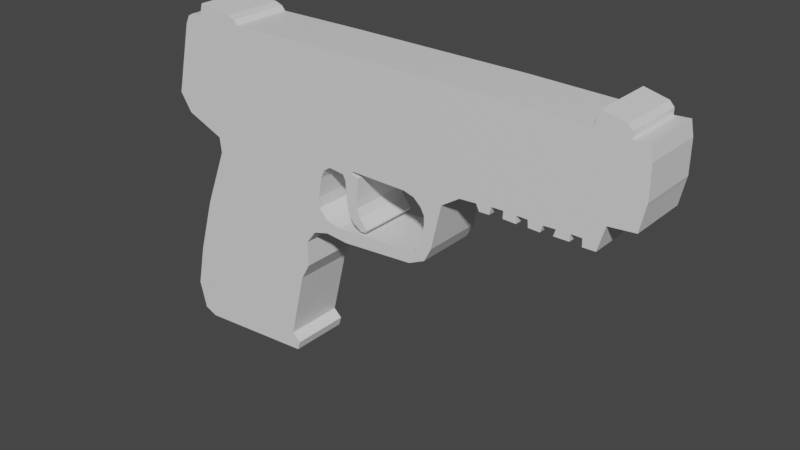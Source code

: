 # Source: five_seven.blend  (saved by Blender 3.0.42; exported with 4.5.12 LTS)
import bpy
from mathutils import Matrix  # noqa: F401  (used for matrix-valued properties, if any)

bpy.ops.wm.read_factory_settings(use_empty=True)
scene = bpy.context.scene
scene.name = 'Scene'

# ---- collections
col_collection = bpy.data.collections.new('Collection'); scene.collection.children.link(col_collection)

# ---- materials (node trees are filled in below, after node groups)
mat_material = bpy.data.materials.new('Material')
mat_material.alpha_threshold = 0.0
mat_material.use_transparent_shadow = False
mat_material.line_color = (0.0, 0.0, 0.0, 1.0)

# ---- material node trees
mat_material.use_nodes = True; mat_material.node_tree.nodes.clear()
_N = mat_material.node_tree.nodes; _L = mat_material.node_tree.links
n0 = _N.new('ShaderNodeOutputMaterial'); n0.name = 'Material Output'; n0.location = (300, 300)
n1 = _N.new('ShaderNodeBsdfPrincipled'); n1.name = 'Principled BSDF'; n1.location = (10, 300)
n1.distribution = 'GGX'
n1.subsurface_method = 'RANDOM_WALK_SKIN'
n1.inputs[2].default_value = 0.4
n1.inputs[3].default_value = 1.45
n1.inputs[27].default_value = (0.0, 0.0, 0.0, 1.0)
n1.inputs[28].default_value = 1.0
_L.new(n1.outputs[0], n0.inputs[0])
n0.is_active_output = True

# ---- world
world_world = bpy.data.worlds.new('World'); scene.world = world_world
world_world.use_nodes = True; world_world.node_tree.nodes.clear()
_N = world_world.node_tree.nodes; _L = world_world.node_tree.links
n0 = _N.new('ShaderNodeOutputWorld'); n0.name = 'World Output'; n0.location = (300, 300)
n1 = _N.new('ShaderNodeBackground'); n1.name = 'Background'; n1.location = (10, 300)
n1.inputs[0].default_value = (0.05088, 0.05088, 0.05088, 1.0)
_L.new(n1.outputs[0], n0.inputs[0])
n0.is_active_output = True
world_world.color = (0.05088, 0.05088, 0.05088)
world_world.use_sun_shadow = False
world_world.sun_shadow_jitter_overblur = 0.0

# ---- meshes
me_cube = bpy.data.meshes.new('Cube')
me_cube.from_pydata([(1.001, -1.0, -0.06175), (0.9827, -1.0, -0.4537), (-0.9346, -1.0, 0.6039), (-1.003, -1.0, -0.6333), (-0.955, -1.0, -0.9476), (-0.7993, -1.0, -1.225), (-0.7924, -1.0, -1.494), (-0.8893, -1.0, -2.549), (-0.9585, -1.0, -3.545), (-0.9965, -1.0, -4.301), (-0.9689, -1.0, -4.787), (-0.917, -1.0, -4.884), (-0.4256, -1.0, -4.727), (-0.4152, -1.0, -4.57), (-0.4498, -1.0, -4.435), (-0.3841, -1.0, -3.253), (-0.3478, -1.0, -2.968), (-0.3478, -1.0, -2.527), (-0.3062, -1.0, -2.295), (-0.2439, -1.0, -2.22), (-0.1523, -1.0, -2.257), (0.1419, -1.0, -2.16), (0.2076, -1.0, -2.025), (0.2353, -1.0, -1.793), (0.2768, -1.0, -1.022), (0.3495, -1.0, -0.8204), (0.4156, -1.0, -0.8048), (0.4276, -1.0, -0.9139), (0.4672, -1.0, -0.9087), (0.4744, -1.0, -0.7788), (0.5201, -1.0, -0.7736), (0.5189, -1.0, -0.8983), (0.5693, -1.0, -0.9035), (0.5681, -1.0, -0.7788), (0.6114, -1.0, -0.7788), (0.6138, -1.0, -0.8983), (0.6582, -1.0, -0.9035), (0.6667, -1.0, -0.7892), (0.7135, -1.0, -0.7788), (0.7051, -1.0, -0.8931), (0.7628, -1.0, -0.8879), (0.764, -1.0, -0.7736), (0.806, -1.0, -0.7736), (0.8072, -1.0, -0.9035), (0.8553, -1.0, -0.8983), (0.8697, -1.0, -0.6749), (0.8817, -1.0, -0.4929), (-0.9187, -1.0, 0.7446), (-0.8979, -1.0, 0.7952), (-0.8528, -1.0, 0.8024), (-0.8395, -1.0, 1.008), (-0.7022, -1.0, 0.9277), (-0.6715, -1.0, 0.8826), (-0.657, -1.0, 0.8043), (-0.3041, -1.0, 0.8112), (0.4301, -1.0, 0.7968), (0.809, -1.0, 0.7607), (0.8299, -1.0, 1.022), (0.9182, -1.0, 0.9291), (0.9356, -1.0, 0.8479), (0.9356, -1.0, 0.7457), (0.9933, -1.0, 0.7607), (1.004, -1.0, 0.5261), (1.004, -1.0, -0.009277), (0.1539, -1.0, -1.943), (-0.1335, -1.0, -2.043), (-0.1845, -1.0, -2.047), (-0.2426, -1.0, -1.987), (-0.2786, -1.0, -1.822), (-0.2796, -1.0, -1.64), (-0.2646, -1.0, -1.281), (-0.2476, -1.0, -1.138), (-0.2206, -1.0, -1.06), (-0.1585, -1.0, -1.09), (-0.1475, -1.0, -1.177), (-0.1425, -1.0, -1.523), (-0.1345, -1.0, -1.705), (-0.1134, -1.0, -1.853), (-0.0784, -1.0, -1.952), (-0.05638, -1.0, -1.943), (-0.04937, -1.0, -1.896), (-0.08241, -1.0, -1.731), (-0.09643, -1.0, -1.584), (-0.09542, -1.0, -1.45), (-0.08742, -1.0, -1.069), (-0.1195, -1.0, -1.034), (-0.1104, -1.0, -0.9863), (0.1188, -1.0, -0.9993), (0.1599, -1.0, -1.051), (0.1899, -1.0, -1.168), (0.2049, -1.0, -1.289), (0.2049, -1.0, -1.454), (0.1909, -1.0, -1.731), (0.1799, -1.0, -1.848), (0.1689, -1.0, -1.909), (1.001, 0.04466, -0.06175), (0.9827, 0.04466, -0.4537), (-0.9346, 0.04466, 0.6039), (-1.003, 0.04466, -0.6333), (-0.955, 0.04466, -0.9476), (-0.7993, 0.04466, -1.225), (-0.7924, 0.04466, -1.494), (-0.8893, 0.04467, -2.549), (-0.9585, 0.04467, -3.545), (-0.9965, 0.04467, -4.301), (-0.9689, 0.04467, -4.787), (-0.917, 0.04467, -4.884), (-0.4256, 0.04467, -4.727), (-0.4152, 0.04467, -4.57), (-0.4498, 0.04467, -4.435), (-0.3841, 0.04467, -3.253), (-0.3478, 0.04467, -2.968), (-0.3478, 0.04467, -2.527), (-0.3062, 0.04466, -2.295), (-0.2439, 0.04466, -2.22), (-0.1523, 0.04466, -2.257), (0.1419, 0.04466, -2.16), (0.2076, 0.04466, -2.025), (0.2353, 0.04466, -1.793), (0.2768, 0.04466, -1.022), (0.3495, 0.04466, -0.8204), (0.4156, 0.04466, -0.8048), (0.4276, 0.04466, -0.9139), (0.4672, 0.04466, -0.9087), (0.4744, 0.04466, -0.7788), (0.5201, 0.04466, -0.7736), (0.5189, 0.04466, -0.8983), (0.5693, 0.04466, -0.9035), (0.5681, 0.04466, -0.7788), (0.6114, 0.04466, -0.7788), (0.6138, 0.04466, -0.8983), (0.6582, 0.04466, -0.9035), (0.6667, 0.04466, -0.7892), (0.7135, 0.04466, -0.7788), (0.7051, 0.04466, -0.8931), (0.7628, 0.04466, -0.8879), (0.764, 0.04466, -0.7736), (0.806, 0.04466, -0.7736), (0.8072, 0.04466, -0.9035), (0.8553, 0.04466, -0.8983), (0.8697, 0.04466, -0.6749), (0.8817, 0.04466, -0.4929), (-0.9187, 0.04466, 0.7446), (-0.8979, 0.04466, 0.7952), (-0.8528, 0.04466, 0.8024), (-0.8395, 0.04466, 1.008), (-0.7022, 0.04466, 0.9277), (-0.6715, 0.04466, 0.8826), (-0.657, 0.04466, 0.8043), (-0.3041, 0.04466, 0.8112), (0.4301, 0.04466, 0.7968), (0.809, 0.04466, 0.7607), (0.8299, 0.04466, 1.022), (0.9182, 0.04466, 0.9291), (0.9356, 0.04466, 0.8479), (0.9356, 0.04466, 0.7457), (0.9933, 0.04466, 0.7607), (1.004, 0.04466, 0.5261), (1.004, 0.04466, -0.009277), (0.1539, 0.04467, -1.943), (-0.1335, 0.04467, -2.043), (-0.1845, 0.04467, -2.047), (-0.2426, 0.04467, -1.987), (-0.2786, 0.04467, -1.822), (-0.2796, 0.04467, -1.64), (-0.2646, 0.04467, -1.281), (-0.2476, 0.04467, -1.138), (-0.2206, 0.04467, -1.06), (-0.1585, 0.04467, -1.09), (-0.1475, 0.04467, -1.177), (-0.1425, 0.04467, -1.523), (-0.1345, 0.04467, -1.705), (-0.1134, 0.04467, -1.853), (-0.0784, 0.04467, -1.952), (-0.05638, 0.04467, -1.943), (-0.04937, 0.04467, -1.896), (-0.08241, 0.04467, -1.731), (-0.09643, 0.04467, -1.584), (-0.09542, 0.04467, -1.45), (-0.08742, 0.04467, -1.069), (-0.1195, 0.04467, -1.034), (-0.1104, 0.04467, -0.9863), (0.1188, 0.04467, -0.9993), (0.1599, 0.04467, -1.051), (0.1899, 0.04467, -1.168), (0.2049, 0.04467, -1.289), (0.2049, 0.04467, -1.454), (0.1909, 0.04467, -1.731), (0.1799, 0.04467, -1.848), (0.1689, 0.04467, -1.909)], [], [(20, 65, 66, 19), (88, 89, 90, 91, 92, 93, 94, 64, 65, 20, 21, 22, 23, 24), (73, 72, 86, 85, 84, 83, 82, 81, 80, 79, 78, 77, 76, 75, 74), (0, 63, 62, 61, 60, 59, 58, 57, 56, 55, 54, 53, 52, 51, 50, 49, 48, 47, 2, 3, 4, 5, 6, 7, 8, 9, 10, 11, 12, 13, 14, 15, 16, 17, 18, 19, 66, 67, 68, 69, 70, 71, 72, 86, 87, 88, 24, 25, 26, 27, 28, 29, 30, 31, 32, 33, 34, 35, 36, 37, 38, 39, 40, 41, 42, 43, 44, 45, 46, 1), (115, 114, 161, 160), (183, 119, 118, 117, 116, 115, 160, 159, 189, 188, 187, 186, 185, 184), (168, 169, 170, 171, 172, 173, 174, 175, 176, 177, 178, 179, 180, 181, 167), (95, 96, 141, 140, 139, 138, 137, 136, 135, 134, 133, 132, 131, 130, 129, 128, 127, 126, 125, 124, 123, 122, 121, 120, 119, 183, 182, 181, 167, 166, 165, 164, 163, 162, 161, 114, 113, 112, 111, 110, 109, 108, 107, 106, 105, 104, 103, 102, 101, 100, 99, 98, 97, 142, 143, 144, 145, 146, 147, 148, 149, 150, 151, 152, 153, 154, 155, 156, 157, 158), (63, 0, 95, 158), (37, 36, 131, 132), (11, 10, 105, 106), (91, 90, 185, 186), (65, 64, 159, 160), (38, 37, 132, 133), (12, 11, 106, 107), (92, 91, 186, 187), (66, 65, 160, 161), (39, 38, 133, 134), (13, 12, 107, 108), (93, 92, 187, 188), (67, 66, 161, 162), (40, 39, 134, 135), (14, 13, 108, 109), (94, 93, 188, 189), (68, 67, 162, 163), (41, 40, 135, 136), (15, 14, 109, 110), (64, 94, 189, 159), (69, 68, 163, 164), (42, 41, 136, 137), (16, 15, 110, 111), (70, 69, 164, 165), (43, 42, 137, 138), (17, 16, 111, 112), (71, 70, 165, 166), (44, 43, 138, 139), (18, 17, 112, 113), (72, 71, 166, 167), (45, 44, 139, 140), (19, 18, 113, 114), (72, 73, 168, 167), (46, 45, 140, 141), (20, 19, 114, 115), (73, 74, 169, 168), (1, 46, 141, 96), (21, 20, 115, 116), (74, 75, 170, 169), (48, 49, 144, 143), (22, 21, 116, 117), (75, 76, 171, 170), (49, 50, 145, 144), (23, 22, 117, 118), (76, 77, 172, 171), (50, 51, 146, 145), (24, 23, 118, 119), (77, 78, 173, 172), (51, 52, 147, 146), (25, 24, 119, 120), (78, 79, 174, 173), (52, 53, 148, 147), (26, 25, 120, 121), (0, 1, 96, 95), (79, 80, 175, 174), (53, 54, 149, 148), (27, 26, 121, 122), (3, 2, 97, 98), (80, 81, 176, 175), (54, 55, 150, 149), (28, 27, 122, 123), (47, 48, 143, 142), (81, 82, 177, 176), (55, 56, 151, 150), (29, 28, 123, 124), (2, 47, 142, 97), (82, 83, 178, 177), (56, 57, 152, 151), (30, 29, 124, 125), (4, 3, 98, 99), (83, 84, 179, 178), (57, 58, 153, 152), (31, 30, 125, 126), (5, 4, 99, 100), (84, 85, 180, 179), (58, 59, 154, 153), (32, 31, 126, 127), (6, 5, 100, 101), (85, 86, 181, 180), (59, 60, 155, 154), (33, 32, 127, 128), (7, 6, 101, 102), (87, 86, 181, 182), (60, 61, 156, 155), (34, 33, 128, 129), (8, 7, 102, 103), (88, 87, 182, 183), (61, 62, 157, 156), (35, 34, 129, 130), (9, 8, 103, 104), (89, 88, 183, 184), (62, 63, 158, 157), (36, 35, 130, 131), (10, 9, 104, 105), (90, 89, 184, 185)])
_uv = me_cube.uv_layers.new(name='UVMap')
_uv.uv.foreach_set('vector', [0.0, 0.0, 0.0, 0.0, 0.0, 0.0, 0.0, 0.0, 0.0, 0.0, 0.0, 0.0, 0.0, 0.0, 0.0, 0.0, 0.0, 0.0, 0.0, 0.0, 0.0, 0.0, 0.0, 0.0, 0.0, 0.0, 0.0, 0.0, 0.0, 0.0, 0.0, 0.0, 0.0, 0.0, 0.0, 0.0, 0.0, 0.0, 0.0, 0.0, 0.0, 0.0, 0.0, 0.0, 0.0, 0.0, 0.0, 0.0, 0.0, 0.0, 0.0, 0.0, 0.0, 0.0, 0.0, 0.0, 0.0, 0.0, 0.0, 0.0, 0.0, 0.0, 0.0, 0.0, 0.0, 0.0, 0.0, 0.0, 0.0, 0.0, 0.0, 0.0, 0.0, 0.0, 0.0, 0.0, 0.0, 0.0, 0.0, 0.0, 0.0, 0.0, 0.0, 0.0, 0.0, 0.0, 0.0, 0.0, 0.0, 0.0, 0.0, 0.0, 0.0, 0.0, 0.0, 0.0, 0.0, 0.0, 0.0, 0.0, 0.0, 0.0, 0.0, 0.0, 0.0, 0.0, 0.0, 0.0, 0.0, 0.0, 0.0, 0.0, 0.0, 0.0, 0.0, 0.0, 0.0, 0.0, 0.0, 0.0, 0.0, 0.0, 0.0, 0.0, 0.0, 0.0, 0.0, 0.0, 0.0, 0.0, 0.0, 0.0, 0.0, 0.0, 0.0, 0.0, 0.0, 0.0, 0.0, 0.0, 0.0, 0.0, 0.0, 0.0, 0.0, 0.0, 0.0, 0.0, 0.0, 0.0, 0.0, 0.0, 0.0, 0.0, 0.0, 0.0, 0.0, 0.0, 0.0, 0.0, 0.0, 0.0, 0.0, 0.0, 0.0, 0.0, 0.0, 0.0, 0.0, 0.0, 0.0, 0.0, 0.0, 0.0, 0.0, 0.0, 0.0, 0.0, 0.0, 0.0, 0.0, 0.0, 0.0, 0.0, 0.0, 0.0, 0.0, 0.0, 0.0, 0.0, 0.0, 0.0, 0.0, 0.0, 0.0, 0.0, 0.0, 0.0, 0.0, 0.0, 0.0, 0.0, 0.0, 0.0, 0.0, 0.0, 0.0, 0.0, 0.0, 0.0, 0.0, 0.0, 0.0, 0.0, 0.0, 0.0, 0.0, 0.0, 0.0, 0.0, 0.0, 0.0, 0.0, 0.0, 0.0, 0.0, 0.0, 0.0, 0.0, 0.0, 0.0, 0.0, 0.0, 0.0, 0.0, 0.0, 0.0, 0.0, 0.0, 0.0, 0.0, 0.0, 0.0, 0.0, 0.0, 0.0, 0.0, 0.0, 0.0, 0.0, 0.0, 0.0, 0.0, 0.0, 0.0, 0.0, 0.0, 0.0, 0.0, 0.0, 0.0, 0.0, 0.0, 0.0, 0.0, 0.0, 0.0, 0.0, 0.0, 0.0, 0.0, 0.0, 0.0, 0.0, 0.0, 0.0, 0.0, 0.0, 0.0, 0.0, 0.0, 0.0, 0.0, 0.0, 0.0, 0.0, 0.0, 0.0, 0.0, 0.0, 0.0, 0.0, 0.0, 0.0, 0.0, 0.0, 0.0, 0.0, 0.0, 0.0, 0.0, 0.0, 0.0, 0.0, 0.0, 0.0, 0.0, 0.0, 0.0, 0.0, 0.0, 0.0, 0.0, 0.0, 0.0, 0.0, 0.0, 0.0, 0.0, 0.0, 0.0, 0.0, 0.0, 0.0, 0.0, 0.0, 0.0, 0.0, 0.0, 0.0, 0.0, 0.0, 0.0, 0.0, 0.0, 0.0, 0.0, 0.0, 0.0, 0.0, 0.0, 0.0, 0.0, 0.0, 0.0, 0.0, 0.0, 0.0, 0.0, 0.0, 0.0, 0.0, 0.0, 0.0, 0.0, 0.0, 0.0, 0.0, 0.0, 0.0, 0.0, 0.0, 0.0, 0.0, 0.0, 0.0, 0.0, 0.0, 0.0, 0.0, 0.0, 0.0, 0.0, 0.0, 0.0, 0.0, 0.0, 0.0, 0.0, 0.0, 0.0, 0.0, 0.0, 0.0, 0.0, 0.0, 0.0, 0.0, 0.0, 0.0, 0.0, 0.0, 0.0, 0.0, 0.0, 0.0, 0.0, 0.0, 0.0, 0.0, 0.0, 0.0, 0.0, 0.0, 0.0, 0.0, 0.0, 0.0, 0.0, 0.0, 0.0, 0.0, 0.0, 0.0, 0.0, 0.0, 0.0, 0.0, 0.0, 0.0, 0.0, 0.0, 0.0, 0.0, 0.0, 0.0, 0.0, 0.0, 0.0, 0.0, 0.0, 0.0, 0.0, 0.0, 0.0, 0.0, 0.0, 0.0, 0.0, 0.0, 0.0, 0.0, 0.0, 0.0, 0.0, 0.0, 0.0, 0.0, 0.0, 0.0, 0.0, 0.0, 0.0, 0.0, 0.0, 0.0, 0.0, 0.0, 0.0, 0.0, 0.0, 0.0, 0.0, 0.0, 0.0, 0.0, 0.0, 0.0, 0.0, 0.0, 0.0, 0.0, 0.0, 0.0, 0.0, 0.0, 0.0, 0.0, 0.0, 0.0, 0.0, 0.0, 0.0, 0.0, 0.0, 0.0, 0.0, 0.0, 0.0, 0.0, 0.0, 0.0, 0.0, 0.0, 0.0, 0.0, 0.0, 0.0, 0.0, 0.0, 0.0, 0.0, 0.0, 0.0, 0.0, 0.0, 0.0, 0.0, 0.0, 0.0, 0.0, 0.0, 0.0, 0.0, 0.0, 0.0, 0.0, 0.0, 0.0, 0.0, 0.0, 0.0, 0.0, 0.0, 0.0, 0.0, 0.0, 0.0, 0.0, 0.0, 0.0, 0.0, 0.0, 0.0, 0.0, 0.0, 0.0, 0.0, 0.0, 0.0, 0.0, 0.0, 0.0, 0.0, 0.0, 0.0, 0.0, 0.0, 0.0, 0.0, 0.0, 0.0, 0.0, 0.0, 0.0, 0.0, 0.0, 0.0, 0.0, 0.0, 0.0, 0.0, 0.0, 0.0, 0.0, 0.0, 0.0, 0.0, 0.0, 0.0, 0.0, 0.0, 0.0, 0.0, 0.0, 0.0, 0.0, 0.0, 0.0, 0.0, 0.0, 0.0, 0.0, 0.0, 0.0, 0.0, 0.0, 0.0, 0.0, 0.0, 0.0, 0.0, 0.0, 0.0, 0.0, 0.0, 0.0, 0.0, 0.0, 0.0, 0.0, 0.0, 0.0, 0.0, 0.0, 0.0, 0.0, 0.0, 0.0, 0.0, 0.0, 0.0, 0.0, 0.0, 0.0, 0.0, 0.0, 0.0, 0.0, 0.0, 0.0, 0.0, 0.0, 0.0, 0.0, 0.0, 0.0, 0.0, 0.0, 0.0, 0.0, 0.0, 0.0, 0.0, 0.0, 0.0, 0.0, 0.0, 0.0, 0.0, 0.0, 0.0, 0.0, 0.0, 0.0, 0.0, 0.0, 0.0, 0.0, 0.0, 0.0, 0.0, 0.0, 0.0, 0.0, 0.0, 0.0, 0.0, 0.0, 0.0, 0.0, 0.0, 0.0, 0.0, 0.0, 0.0, 0.0, 0.0, 0.0, 0.0, 0.0, 0.0, 0.0, 0.0, 0.0, 0.0, 0.0, 0.0, 0.0, 0.0, 0.0, 0.0, 0.0, 0.0, 0.0, 0.0, 0.0, 0.0, 0.0, 0.0, 0.0, 0.0, 0.0, 0.0, 0.0, 0.0, 0.0, 0.0, 0.0, 0.0, 0.0, 0.0, 0.0, 0.0, 0.0, 0.0, 0.0, 0.0, 0.0, 0.0, 0.0, 0.0, 0.0, 0.0, 0.0, 0.0, 0.0, 0.0, 0.0, 0.0, 0.0, 0.0, 0.0, 0.0, 0.0, 0.0, 0.0, 0.0, 0.0, 0.0, 0.0, 0.0, 0.0, 0.0, 0.0, 0.0, 0.0, 0.0, 0.0, 0.0, 0.0, 0.0, 0.0, 0.0, 0.0, 0.0, 0.0, 0.0, 0.0, 0.0, 0.0, 0.0, 0.0, 0.0, 0.0, 0.0, 0.0, 0.0, 0.0, 0.0, 0.0, 0.0, 0.0, 0.0, 0.0, 0.0, 0.0, 0.0, 0.0, 0.0, 0.0, 0.0, 0.0, 0.0, 0.0, 0.0, 0.0, 0.0, 0.0, 0.0, 0.0, 0.0, 0.0, 0.0, 0.0, 0.0, 0.0, 0.0, 0.0, 0.0, 0.0, 0.0, 0.0, 0.0, 0.0, 0.0, 0.0, 0.0, 0.0, 0.0, 0.0, 0.0, 0.0, 0.0, 0.0, 0.0, 0.0, 0.0, 0.0, 0.0, 0.0, 0.0, 0.0, 0.0, 0.0, 0.0, 0.0, 0.0, 0.0, 0.0, 0.0, 0.0, 0.0, 0.0, 0.0, 0.0, 0.0, 0.0, 0.0, 0.0, 0.0, 0.0, 0.0, 0.0, 0.0, 0.0, 0.0, 0.0, 0.0, 0.0, 0.0, 0.0, 0.0, 0.0, 0.0, 0.0, 0.0, 0.0, 0.0, 0.0, 0.0, 0.0, 0.0, 0.0, 0.0, 0.0, 0.0, 0.0, 0.0, 0.0, 0.0, 0.0, 0.0, 0.0, 0.0, 0.0, 0.0, 0.0, 0.0, 0.0, 0.0, 0.0, 0.0, 0.0, 0.0, 0.0, 0.0, 0.0, 0.0, 0.0, 0.0, 0.0, 0.0, 0.0, 0.0, 0.0, 0.0, 0.0, 0.0, 0.0, 0.0, 0.0, 0.0, 0.0, 0.0, 0.0, 0.0, 0.0, 0.0, 0.0, 0.0, 0.0, 0.0, 0.0, 0.0, 0.0, 0.0, 0.0, 0.0, 0.0, 0.0, 0.0, 0.0, 0.0, 0.0, 0.0, 0.0, 0.0, 0.0, 0.0, 0.0, 0.0, 0.0, 0.0, 0.0, 0.0, 0.0, 0.0, 0.0, 0.0, 0.0, 0.0, 0.0, 0.0, 0.0, 0.0, 0.0, 0.0, 0.0, 0.0, 0.0, 0.0, 0.0, 0.0, 0.0, 0.0, 0.0, 0.0, 0.0, 0.0, 0.0, 0.0, 0.0, 0.0, 0.0, 0.0, 0.0, 0.0, 0.0, 0.0, 0.0, 0.0, 0.0, 0.0, 0.0, 0.0, 0.0, 0.0, 0.0, 0.0, 0.0, 0.0, 0.0, 0.0, 0.0, 0.0, 0.0, 0.0, 0.0, 0.0, 0.0, 0.0, 0.0, 0.0, 0.0, 0.0, 0.0, 0.0, 0.0, 0.0, 0.0, 0.0, 0.0, 0.0, 0.0, 0.0, 0.0, 0.0, 0.0, 0.0, 0.0, 0.0, 0.0, 0.0, 0.0, 0.0, 0.0, 0.0, 0.0, 0.0, 0.0, 0.0, 0.0, 0.0, 0.0, 0.0, 0.0, 0.0, 0.0, 0.0, 0.0, 0.0, 0.0, 0.0, 0.0, 0.0, 0.0, 0.0, 0.0, 0.0, 0.0, 0.0, 0.0, 0.0, 0.0, 0.0, 0.0, 0.0, 0.0, 0.0, 0.0, 0.0, 0.0, 0.0, 0.0, 0.0, 0.0, 0.0, 0.0, 0.0, 0.0, 0.0, 0.0, 0.0, 0.0, 0.0, 0.0, 0.0, 0.0, 0.0, 0.0, 0.0, 0.0, 0.0, 0.0, 0.0, 0.0, 0.0, 0.0, 0.0, 0.0, 0.0, 0.0, 0.0, 0.0, 0.0, 0.0, 0.0, 0.0, 0.0, 0.0, 0.0, 0.0, 0.0, 0.0, 0.0, 0.0, 0.0, 0.0, 0.0, 0.0, 0.0, 0.0, 0.0, 0.0, 0.0, 0.0, 0.0, 0.0, 0.0, 0.0, 0.0, 0.0, 0.0, 0.0, 0.0, 0.0, 0.0, 0.0, 0.0, 0.0, 0.0, 0.0, 0.0, 0.0, 0.0, 0.0, 0.0, 0.0, 0.0, 0.0, 0.0, 0.0, 0.0, 0.0, 0.0, 0.0, 0.0, 0.0, 0.0, 0.0, 0.0, 0.0, 0.0, 0.0, 0.0, 0.0, 0.0, 0.0, 0.0, 0.0, 0.0, 0.0, 0.0, 0.0, 0.0, 0.0, 0.0, 0.0, 0.0, 0.0, 0.0, 0.0, 0.0, 0.0, 0.0, 0.0, 0.0, 0.0, 0.0, 0.0, 0.0, 0.0, 0.0, 0.0, 0.0, 0.0, 0.0, 0.0, 0.0, 0.0, 0.0])
me_cube.materials.append(mat_material)
me_cube.use_remesh_preserve_volume = False
me_cube.use_remesh_preserve_attributes = False
me_cube.use_mirror_vertex_groups = False
me_cube.update()

# ---- objects
ob_cube = bpy.data.objects.new('Cube', me_cube)

# ---- transforms, parenting, visibility, modifiers, constraints
ob_cube.location = (0.6031, -5.702e-08, 0.4244)
ob_cube.scale = (1.793, 0.4145, 0.4145)
ob_cube.lock_rotations_4d = False
ob_cube.empty_display_type = 'ARROWS'
ob_cube.lineart.crease_threshold = 0.0

# ---- collection membership
col_collection.objects.link(ob_cube)

# ---- scene / render settings (as saved in the file)
scene.frame_start = 1; scene.frame_end = 250; scene.frame_set(1)
scene.render.engine = 'BLENDER_EEVEE_NEXT'
scene.cycles.sampling_pattern = 'TABULATED_SOBOL'
scene.cycles.use_light_tree = False
scene.view_settings.view_transform = 'Filmic'
bpy.context.view_layer.update()

# ---- added for rendering (the .blend has no active camera and no usable light): camera, sun
cam_auto = bpy.data.cameras.new('AutoCamera')
cam_auto.lens = 50.0
cam_auto.sensor_width = 36.0
cam_auto.clip_end = 1000.0
ob_auto_camera = bpy.data.objects.new('AutoCamera', cam_auto)
scene.collection.objects.link(ob_auto_camera)
ob_auto_camera.location = (4.65258, -5.05632, 2.86283)
ob_auto_camera.rotation_euler = (1.09748, -7.21219e-08, 0.694738)
scene.camera = ob_auto_camera
light_auto_sun = bpy.data.lights.new('AutoSun', 'SUN')
light_auto_sun.energy = 3.0
light_auto_sun.angle = 0.0523599
ob_auto_sun = bpy.data.objects.new('AutoSun', light_auto_sun)
scene.collection.objects.link(ob_auto_sun)
ob_auto_sun.rotation_euler = (0.872665, 0.174533, 0.523599)
bpy.context.view_layer.update()

